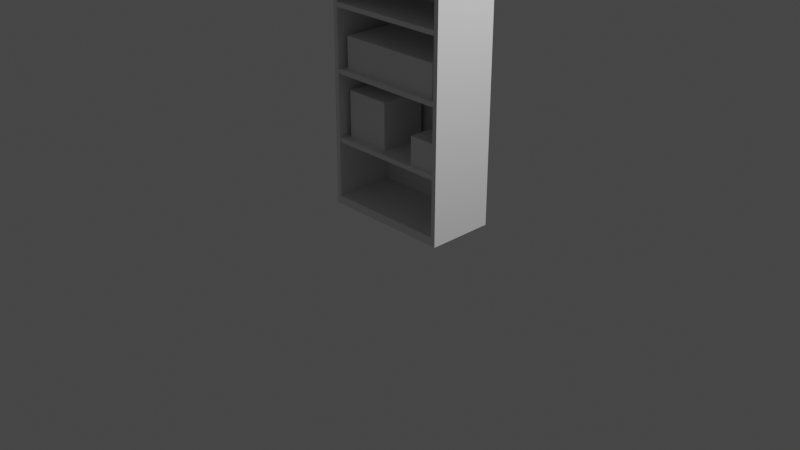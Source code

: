 # Source: cupboard.blend  (saved by Blender 2.93.20; exported with 4.5.12 LTS)
import bpy
from mathutils import Matrix  # noqa: F401  (used for matrix-valued properties, if any)

bpy.ops.wm.read_factory_settings(use_empty=True)
scene = bpy.context.scene
scene.name = 'Scene'

# ---- collections
col_collection = bpy.data.collections.new('Collection'); scene.collection.children.link(col_collection)

# ---- world
world_world = bpy.data.worlds.new('World'); scene.world = world_world
world_world.use_nodes = True; world_world.node_tree.nodes.clear()
_N = world_world.node_tree.nodes; _L = world_world.node_tree.links
n0 = _N.new('ShaderNodeOutputWorld'); n0.name = 'World Output'; n0.location = (300, 300)
n1 = _N.new('ShaderNodeBackground'); n1.name = 'Background'; n1.location = (10, 300)
n1.inputs[0].default_value = (0.05088, 0.05088, 0.05088, 1.0)
_L.new(n1.outputs[0], n0.inputs[0])
n0.is_active_output = True
world_world.color = (0.05088, 0.05088, 0.05088)
world_world.use_sun_shadow = False
world_world.sun_shadow_jitter_overblur = 0.0

# ---- cameras
cam_camera = bpy.data.cameras.new('Camera')
cam_camera.clip_end = 100.0
cam_camera.ortho_scale = 7.314

# ---- lights
light_light = bpy.data.lights.new('Light', 'POINT')
light_light.transmission_factor = 0.0
light_light.energy = 1000.0
light_light.shadow_soft_size = 0.1
light_light.shadow_maximum_resolution = 0.006
light_light.use_absolute_resolution = True

# ---- meshes
me_x = bpy.data.meshes.new('Цилиндр')
me_x.from_pydata([(-0.132, 0.8872, 8.475e-07), (-0.132, 0.8872, 2.5), (0.868, -0.1128, 8.475e-07), (0.868, -0.1128, 2.5), (0.8237, -0.1571, 0.0009432), (0.8237, -0.1571, 2.501), (-0.1763, 0.8429, 0.0009432), (-0.1763, 0.8429, 2.501), (-0.6466, 0.3725, 0.0009432), (0.3582, -0.6275, 0.0009432), (0.3606, -0.6251, 2.501), (-0.6418, 0.3725, 2.501), (0.8237, -0.1571, 2.406), (-0.1763, 0.8429, 2.406), (0.3606, -0.6251, 2.406), (-0.6418, 0.3725, 2.406), (0.8237, -0.1571, 0.09211), (-0.1763, 0.8429, 0.09211), (-0.6466, 0.3725, 0.09211), (0.3582, -0.6275, 0.09211), (0.7882, -0.1219, 2.406), (0.325, -0.5899, 2.406), (0.7882, -0.1219, 0.09211), (0.3226, -0.5923, 0.09211), (-0.1763, 0.8429, 2.406), (-0.6418, 0.3725, 2.406), (-0.1763, 0.8429, 0.09211), (-0.6466, 0.3725, 0.09211), (-0.1408, 0.8076, 2.406), (-0.6064, 0.3373, 2.406), (-0.1408, 0.8076, 0.09207), (-0.6112, 0.3373, 0.09207), (-0.132, 0.8872, 2.13), (0.868, -0.1128, 2.13), (0.8237, -0.1571, 2.131), (-0.1763, 0.8429, 2.131), (-0.5961, 0.423, 2.134), (0.4039, -0.577, 2.134), (0.3596, -0.6213, 2.135), (-0.6404, 0.3787, 2.135), (0.868, -0.1128, 1.467), (0.8237, -0.1571, 1.468), (-0.1763, 0.8429, 1.468), (-0.132, 0.8872, 1.467), (0.4068, -0.5741, 1.463), (0.3625, -0.6184, 1.464), (-0.6375, 0.3816, 1.464), (-0.5932, 0.4259, 1.463), (0.868, -0.1128, 0.7337), (0.8237, -0.1571, 0.7347), (-0.1763, 0.8429, 0.7347), (-0.132, 0.8872, 0.7337), (0.4068, -0.5741, 0.7378), (0.3625, -0.6184, 0.7387), (-0.6375, 0.3816, 0.7387), (-0.5932, 0.4259, 0.7378), (-0.132, 0.8872, 2.08), (0.868, -0.1128, 2.08), (0.3596, -0.6213, 2.085), (-0.6404, 0.3787, 2.085), (0.868, -0.1128, 1.417), (-0.132, 0.8872, 1.417), (0.3625, -0.6184, 1.414), (-0.6375, 0.3816, 1.414), (0.868, -0.1128, 0.6837), (-0.132, 0.8872, 0.6837), (0.3625, -0.6184, 0.6887), (-0.6375, 0.3816, 0.6887), (-0.1042, 0.737, 1.469), (-0.1042, 0.737, 1.809), (0.7258, -0.09302, 1.469), (0.7258, -0.09302, 1.809), (0.318, -0.4907, 1.463), (0.318, -0.4907, 1.803), (-0.512, 0.3393, 1.463), (-0.512, 0.3393, 1.803), (-0.4977, 0.3656, 0.7369), (-0.4977, 0.3656, 1.237), (-0.1441, 0.7192, 0.7369), (-0.1441, 0.7192, 1.237), (-0.1441, 0.01205, 0.7369), (-0.1441, 0.01205, 1.237), (0.2094, 0.3656, 0.7369), (0.2094, 0.3656, 1.237), (0.1221, -0.3342, 0.7366), (0.1221, -0.3342, 1.037), (0.3342, -0.1221, 0.7366), (0.3342, -0.1221, 1.037), (0.3342, -0.5464, 0.7366), (0.3342, -0.5464, 1.037), (0.5464, -0.3342, 0.7366), (0.5464, -0.3342, 1.037)], [], [(32, 1, 3, 33), (33, 3, 5, 34), (3, 1, 7, 5), (34, 5, 7, 35), (35, 7, 1, 32), (0, 2, 4, 6), (7, 5, 12, 13), (15, 13, 12, 14), (11, 7, 13, 15), (10, 11, 15, 14), (5, 10, 14, 12), (6, 4, 16, 17), (16, 19, 18, 17), (9, 8, 18, 19), (8, 6, 17, 18), (4, 9, 19, 16), (9, 4, 6, 8), (7, 11, 10, 5), (16, 19, 23, 22), (22, 23, 21, 20), (19, 14, 21, 23), (14, 12, 20, 21), (12, 16, 22, 20), (18, 17, 26, 27), (15, 13, 24, 25), (26, 27, 31, 30), (29, 28, 30, 31), (24, 26, 30, 28), (25, 24, 28, 29), (27, 25, 29, 31), (16, 12, 21, 19), (26, 24, 25, 27), (42, 35, 32, 43), (41, 34, 35, 42), (40, 33, 34, 41), (43, 32, 33, 40), (34, 33, 37, 38), (32, 35, 39, 36), (33, 32, 36, 37), (35, 34, 38, 39), (51, 43, 40, 48), (48, 40, 41, 49), (49, 41, 42, 50), (50, 42, 43, 51), (42, 41, 45, 46), (40, 43, 47, 44), (43, 42, 46, 47), (41, 40, 44, 45), (6, 50, 51, 0), (4, 49, 50, 6), (2, 48, 49, 4), (0, 51, 48, 2), (49, 48, 52, 53), (51, 50, 54, 55), (48, 51, 55, 52), (50, 49, 53, 54), (39, 38, 58, 59), (32, 33, 57, 56), (46, 45, 62, 63), (43, 40, 60, 61), (54, 53, 66, 67), (51, 48, 64, 65), (16, 12, 14, 19), (65, 64, 66, 67), (61, 60, 62, 63), (56, 57, 58, 59), (68, 69, 71, 70), (70, 71, 73, 72), (71, 69, 75, 73), (72, 73, 75, 74), (74, 75, 69, 68), (68, 70, 72, 74), (76, 77, 79, 78), (78, 79, 83, 82), (82, 83, 81, 80), (80, 81, 77, 76), (78, 82, 80, 76), (83, 79, 77, 81), (84, 85, 87, 86), (86, 87, 91, 90), (90, 91, 89, 88), (88, 89, 85, 84), (86, 90, 88, 84), (91, 87, 85, 89)])
_uv = me_x.uv_layers.new(name='UVКарта')
_uv.uv.foreach_set('vector', [1.0, 0.926, 1.0, 1.0, 0.75, 1.0, 0.75, 0.926, 0.75, 0.926, 0.75, 1.0, 0.5, 1.0, 0.5, 0.926, 0.49, 0.25, 0.25, 0.49, 0.01, 0.25, 0.25, 0.01, 0.5, 0.926, 0.5, 1.0, 0.25, 1.0, 0.25, 0.926, 0.25, 0.926, 0.25, 1.0, 0.0, 1.0, 0.0, 0.926, 0.75, 0.49, 0.99, 0.25, 0.75, 0.01, 0.51, 0.25, 0.25, 1.0, 0.5, 1.0, 0.5, 1.0, 0.25, 1.0, 0.0, 0.0, 0.0, 0.0, 0.0, 0.0, 0.0, 0.0, 0.0, 0.0, 0.0, 0.0, 0.0, 0.0, 0.0, 0.0, 0.0, 0.0, 0.0, 0.0, 0.0, 0.0, 0.0, 0.0, 0.0, 0.0, 0.0, 0.0, 0.0, 0.0, 0.0, 0.0, 0.51, 0.25, 0.75, 0.01, 0.75, 0.01, 0.51, 0.25, 0.0, 0.0, 0.0, 0.0, 0.0, 0.0, 0.0, 0.0, 0.0, 0.0, 0.0, 0.0, 0.0, 0.0, 0.0, 0.0, 0.0, 0.0, 0.0, 0.0, 0.0, 0.0, 0.0, 0.0, 0.0, 0.0, 0.0, 0.0, 0.0, 0.0, 0.0, 0.0, 0.0, 0.0, 0.0, 0.0, 0.0, 0.0, 0.0, 0.0, 0.0, 0.0, 0.0, 0.0, 0.0, 0.0, 0.0, 0.0, 0.0, 0.0, 0.0, 0.0, 0.0, 0.0, 0.0, 0.0, 0.0, 0.0, 0.0, 0.0, 0.0, 0.0, 0.0, 0.0, 0.0, 0.0, 0.0, 0.0, 0.0, 0.0, 0.0, 0.0, 0.0, 0.0, 0.0, 0.0, 0.0, 0.0, 0.0, 0.0, 0.0, 0.0, 0.0, 0.0, 0.0, 0.0, 0.0, 0.0, 0.0, 0.0, 0.0, 0.0, 0.0, 0.0, 0.0, 0.0, 0.0, 0.0, 0.0, 0.0, 0.0, 0.0, 0.0, 0.0, 0.0, 0.0, 0.0, 0.0, 0.0, 0.0, 0.0, 0.0, 0.0, 0.0, 0.0, 0.0, 0.0, 0.0, 0.0, 0.0, 0.0, 0.0, 0.0, 0.0, 0.0, 0.0, 0.0, 0.0, 0.0, 0.0, 0.0, 0.0, 0.0, 0.0, 0.0, 0.0, 0.0, 0.0, 0.0, 0.0, 0.0, 0.0, 0.0, 0.0, 0.0, 0.0, 0.0, 0.0, 0.0, 0.0, 0.0, 0.0, 0.0, 0.0, 0.0, 0.0, 0.0, 0.0, 0.0, 0.0, 0.25, 0.7935, 0.25, 0.926, 0.0, 0.926, 0.0, 0.7935, 0.5, 0.7935, 0.5, 0.926, 0.25, 0.926, 0.25, 0.7935, 0.75, 0.7935, 0.75, 0.926, 0.5, 0.926, 0.5, 0.7935, 1.0, 0.7935, 1.0, 0.926, 0.75, 0.926, 0.75, 0.7935, 0.5, 0.926, 0.75, 0.926, 0.75, 0.926, 0.5, 0.926, 0.0, 0.926, 0.25, 0.926, 0.25, 0.926, 0.0, 0.926, 0.75, 0.926, 1.0, 0.926, 1.0, 0.926, 0.75, 0.926, 0.25, 0.926, 0.5, 0.926, 0.5, 0.926, 0.25, 0.926, 1.0, 0.6467, 1.0, 0.7935, 0.75, 0.7935, 0.75, 0.6467, 0.75, 0.6467, 0.75, 0.7935, 0.5, 0.7935, 0.5, 0.6467, 0.5, 0.6467, 0.5, 0.7935, 0.25, 0.7935, 0.25, 0.6467, 0.25, 0.6467, 0.25, 0.7935, 0.0, 0.7935, 0.0, 0.6467, 0.25, 0.7935, 0.5, 0.7935, 0.5, 0.7935, 0.25, 0.7935, 0.75, 0.7935, 1.0, 0.7935, 1.0, 0.7935, 0.75, 0.7935, 0.0, 0.7935, 0.25, 0.7935, 0.25, 0.7935, 0.0, 0.7935, 0.5, 0.7935, 0.75, 0.7935, 0.75, 0.7935, 0.5, 0.7935, 0.25, 0.5, 0.25, 0.6467, 0.0, 0.6467, 0.0, 0.5, 0.5, 0.5, 0.5, 0.6467, 0.25, 0.6467, 0.25, 0.5, 0.75, 0.5, 0.75, 0.6467, 0.5, 0.6467, 0.5, 0.5, 1.0, 0.5, 1.0, 0.6467, 0.75, 0.6467, 0.75, 0.5, 0.5, 0.6467, 0.75, 0.6467, 0.75, 0.6467, 0.5, 0.6467, 0.0, 0.6467, 0.25, 0.6467, 0.25, 0.6467, 0.0, 0.6467, 0.75, 0.6467, 1.0, 0.6467, 1.0, 0.6467, 0.75, 0.6467, 0.25, 0.6467, 0.5, 0.6467, 0.5, 0.6467, 0.25, 0.6467, 0.25, 0.926, 0.5, 0.926, 0.5, 0.926, 0.25, 0.926, 1.0, 0.926, 0.75, 0.926, 0.75, 0.926, 1.0, 0.926, 0.25, 0.7935, 0.5, 0.7935, 0.5, 0.7935, 0.25, 0.7935, 1.0, 0.7935, 0.75, 0.7935, 0.75, 0.7935, 1.0, 0.7935, 0.25, 0.6467, 0.5, 0.6467, 0.5, 0.6467, 0.25, 0.6467, 1.0, 0.6467, 0.75, 0.6467, 0.75, 0.6467, 1.0, 0.6467, 0.0, 0.0, 0.0, 0.0, 0.0, 0.0, 0.0, 0.0, 1.0, 0.6467, 0.75, 0.6467, 0.5, 0.6467, 0.25, 0.6467, 1.0, 0.7935, 0.75, 0.7935, 0.5, 0.7935, 0.25, 0.7935, 1.0, 0.926, 0.75, 0.926, 0.5, 0.926, 0.25, 0.926, 1.0, 0.5, 1.0, 1.0, 0.75, 1.0, 0.75, 0.5, 0.75, 0.5, 0.75, 1.0, 0.5, 1.0, 0.5, 0.5, 0.49, 0.25, 0.25, 0.49, 0.01, 0.25, 0.25, 0.01, 0.5, 0.5, 0.5, 1.0, 0.25, 1.0, 0.25, 0.5, 0.25, 0.5, 0.25, 1.0, 0.0, 1.0, 0.0, 0.5, 0.75, 0.49, 0.99, 0.25, 0.75, 0.01, 0.51, 0.25, 0.375, 0.0, 0.625, 0.0, 0.625, 0.25, 0.375, 0.25, 0.375, 0.25, 0.625, 0.25, 0.625, 0.5, 0.375, 0.5, 0.375, 0.5, 0.625, 0.5, 0.625, 0.75, 0.375, 0.75, 0.375, 0.75, 0.625, 0.75, 0.625, 1.0, 0.375, 1.0, 0.125, 0.5, 0.375, 0.5, 0.375, 0.75, 0.125, 0.75, 0.625, 0.5, 0.875, 0.5, 0.875, 0.75, 0.625, 0.75, 0.375, 0.0, 0.625, 0.0, 0.625, 0.25, 0.375, 0.25, 0.375, 0.25, 0.625, 0.25, 0.625, 0.5, 0.375, 0.5, 0.375, 0.5, 0.625, 0.5, 0.625, 0.75, 0.375, 0.75, 0.375, 0.75, 0.625, 0.75, 0.625, 1.0, 0.375, 1.0, 0.125, 0.5, 0.375, 0.5, 0.375, 0.75, 0.125, 0.75, 0.625, 0.5, 0.875, 0.5, 0.875, 0.75, 0.625, 0.75])
me_x.use_remesh_fix_poles = True
me_x.use_remesh_preserve_attributes = False
me_x.update()

# ---- objects
ob_light = bpy.data.objects.new('Light', light_light)
ob_camera = bpy.data.objects.new('Camera', cam_camera)
ob_x = bpy.data.objects.new('Цилиндр', me_x)

# ---- transforms, parenting, visibility, modifiers, constraints
ob_light.location = (4.076, 1.005, 5.904)
ob_light.rotation_euler = (0.6503, 0.05522, 1.866)
ob_light.lock_rotations_4d = False
ob_light.empty_display_type = 'ARROWS'
ob_light.color = (0.0, 0.0, 0.0, 0.0)
ob_light.lineart.crease_threshold = 0.0
ob_camera.location = (7.359, -6.926, 4.958)
ob_camera.rotation_euler = (1.109, 0.0, 0.8149)
ob_camera.lock_rotations_4d = False
ob_camera.empty_display_type = 'ARROWS'
ob_camera.color = (0.0, 0.0, 0.0, 0.0)
ob_camera.display_type = 'WIRE'
ob_camera.lineart.crease_threshold = 0.0
ob_x.location = (0.0, 0.0, 0.0)
ob_x.rotation_euler = (0.0, 0.0, 0.7854)

# ---- collection membership
col_collection.objects.link(ob_light)
col_collection.objects.link(ob_camera)
col_collection.objects.link(ob_x)

# ---- scene / render settings (as saved in the file)
scene.camera = ob_camera
scene.frame_start = 1; scene.frame_end = 250; scene.frame_set(1)
scene.render.engine = 'BLENDER_EEVEE_NEXT'
scene.cycles.use_denoising = False
scene.cycles.samples = 128
scene.cycles.sampling_pattern = 'TABULATED_SOBOL'
scene.cycles.use_adaptive_sampling = False
scene.cycles.use_light_tree = False
scene.view_settings.view_transform = 'Filmic'
bpy.context.view_layer.update()
